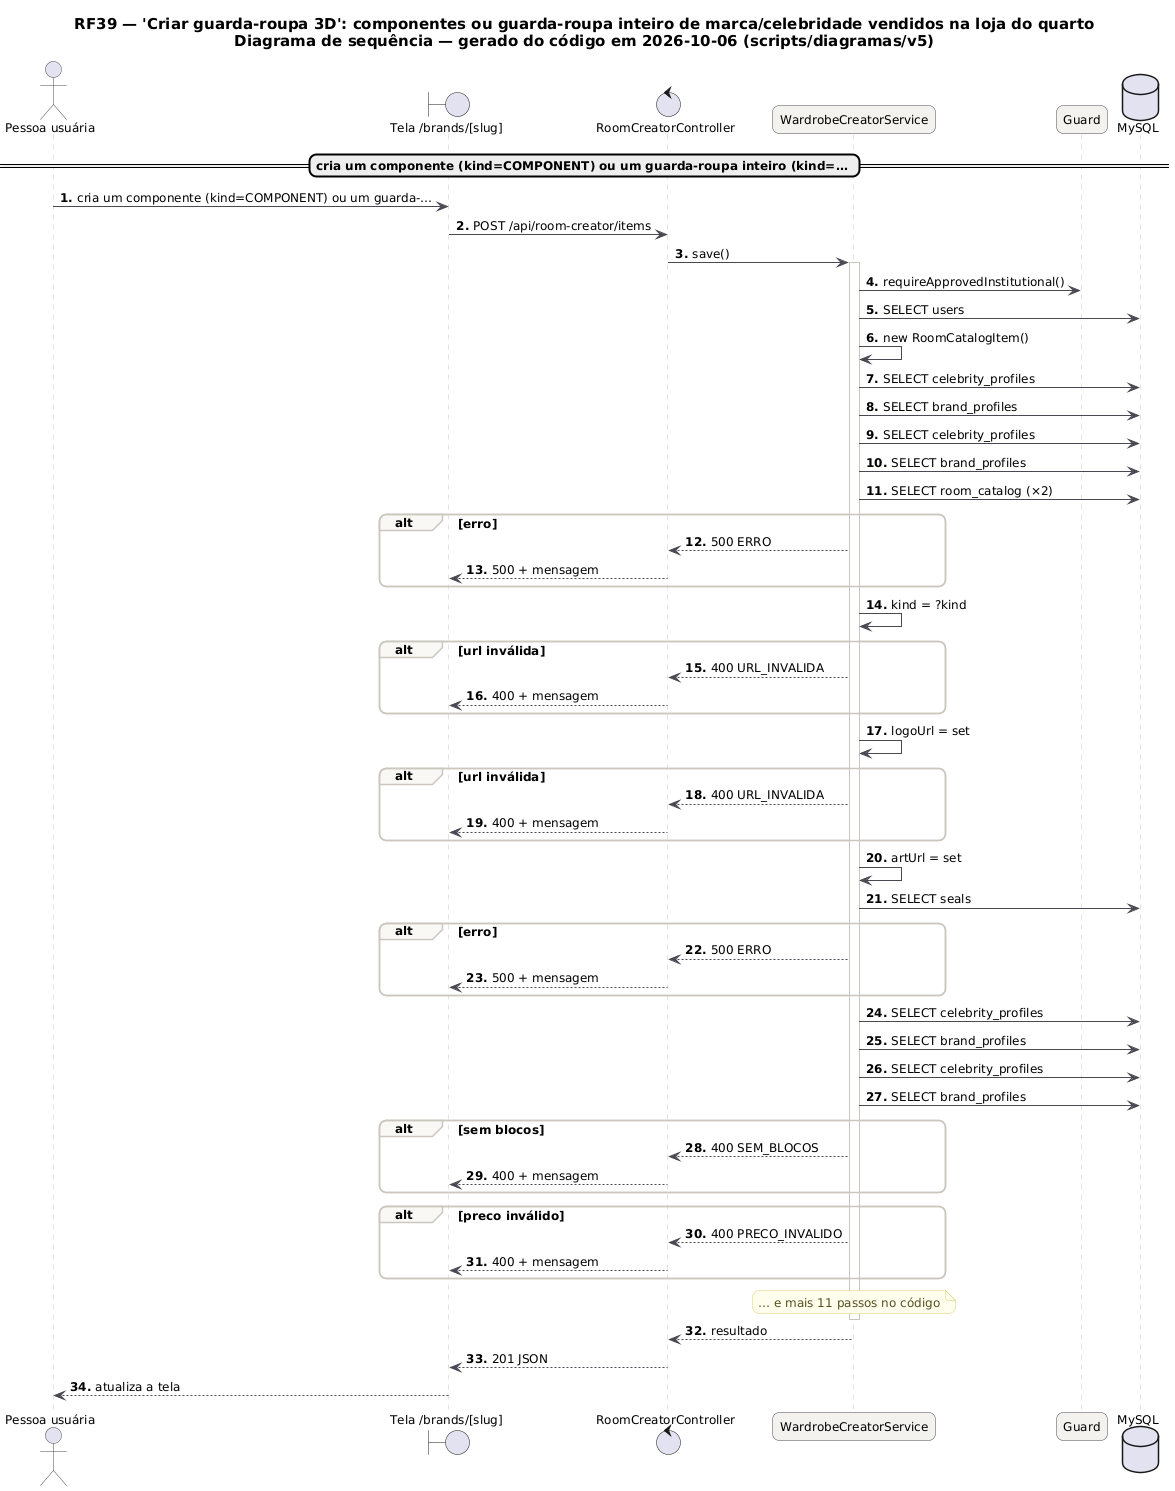

The diagram above was rendered by PlantUML. Its source (embedded in the PNG):
@startuml RF39_Sequencia
skinparam backgroundColor #FFFFFF
skinparam shadowing false
skinparam defaultFontName "DejaVu Sans"
skinparam defaultFontSize 12
skinparam titleFontSize 15
skinparam roundcorner 14
skinparam ArrowColor #52606D
skinparam note {
  BackgroundColor #FFFDEB
  BorderColor #D8CE78
  FontColor #554F24
}
skinparam sequence {
  ArrowColor #4A4852
  LifeLineBorderColor #CBC6BE
  ParticipantBackgroundColor #F4F2EF
  ParticipantBorderColor #4A4852
  ActorBorderColor #4A4852
  GroupBorderColor #CBC6BE
  GroupBackgroundColor #FAF8F5
}
autonumber "<b>0."
title RF39 — 'Criar guarda-roupa 3D': componentes ou guarda-roupa inteiro de marca/celebridade vendidos na loja do quarto\nDiagrama de sequência — gerado do código em 2026-10-06 (scripts/diagramas/v5)

actor "Pessoa usuária" as U
boundary "Tela /brands/[slug]" as P
control "RoomCreatorController" as RoomCreatorController
participant "WardrobeCreatorService" as WardrobeCreatorService
participant "Guard" as Guard
database "MySQL" as DB_MySQL
== cria um componente (kind=COMPONENT) ou um guarda-roupa inteiro (kind=… ==
U -> P : cria um componente (kind=COMPONENT) ou um guarda-…
P -> RoomCreatorController : POST /api/room-creator/items
RoomCreatorController -> WardrobeCreatorService : save()
activate WardrobeCreatorService
WardrobeCreatorService -> Guard : requireApprovedInstitutional()
WardrobeCreatorService -> DB_MySQL : SELECT users
WardrobeCreatorService -> WardrobeCreatorService : new RoomCatalogItem()
WardrobeCreatorService -> DB_MySQL : SELECT celebrity_profiles
WardrobeCreatorService -> DB_MySQL : SELECT brand_profiles
WardrobeCreatorService -> DB_MySQL : SELECT celebrity_profiles
WardrobeCreatorService -> DB_MySQL : SELECT brand_profiles
WardrobeCreatorService -> DB_MySQL : SELECT room_catalog (×2)
alt erro
WardrobeCreatorService --> RoomCreatorController : 500 ERRO
RoomCreatorController --> P : 500 + mensagem
end
WardrobeCreatorService -> WardrobeCreatorService : kind = ?kind
alt url inválida
WardrobeCreatorService --> RoomCreatorController : 400 URL_INVALIDA
RoomCreatorController --> P : 400 + mensagem
end
WardrobeCreatorService -> WardrobeCreatorService : logoUrl = set
alt url inválida
WardrobeCreatorService --> RoomCreatorController : 400 URL_INVALIDA
RoomCreatorController --> P : 400 + mensagem
end
WardrobeCreatorService -> WardrobeCreatorService : artUrl = set
WardrobeCreatorService -> DB_MySQL : SELECT seals
alt erro
WardrobeCreatorService --> RoomCreatorController : 500 ERRO
RoomCreatorController --> P : 500 + mensagem
end
WardrobeCreatorService -> DB_MySQL : SELECT celebrity_profiles
WardrobeCreatorService -> DB_MySQL : SELECT brand_profiles
WardrobeCreatorService -> DB_MySQL : SELECT celebrity_profiles
WardrobeCreatorService -> DB_MySQL : SELECT brand_profiles
alt sem blocos
WardrobeCreatorService --> RoomCreatorController : 400 SEM_BLOCOS
RoomCreatorController --> P : 400 + mensagem
end
alt preco inválido
WardrobeCreatorService --> RoomCreatorController : 400 PRECO_INVALIDO
RoomCreatorController --> P : 400 + mensagem
end
note over WardrobeCreatorService : … e mais 11 passos no código
deactivate WardrobeCreatorService
WardrobeCreatorService --> RoomCreatorController : resultado
RoomCreatorController --> P : 201 JSON
P --> U : atualiza a tela
@enduml